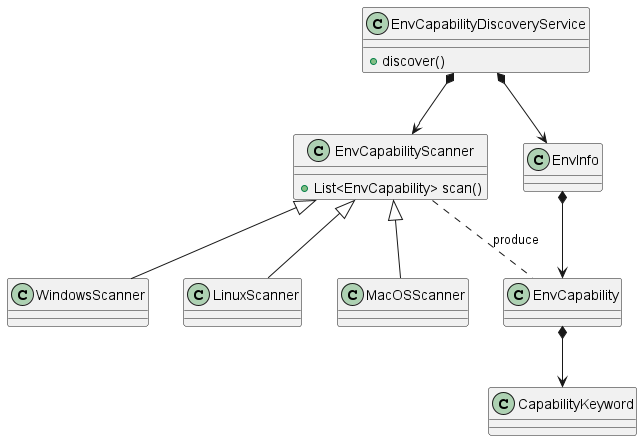

The diagram above was rendered by PlantUML. Its source (embedded in the PNG):
@startuml discovery_service_design

class EnvCapabilityDiscoveryService {
    +discover()
}

class EnvCapabilityScanner {
    +List<EnvCapability> scan()
}

EnvCapabilityDiscoveryService *--> EnvCapabilityScanner
EnvCapabilityDiscoveryService *--> EnvInfo
EnvInfo *--> EnvCapability
EnvCapability *--> CapabilityKeyword
WindowsScanner -u-|> EnvCapabilityScanner
LinuxScanner -u-|> EnvCapabilityScanner
MacOSScanner -u-|> EnvCapabilityScanner

EnvCapabilityScanner .. EnvCapability: produce
@enduml